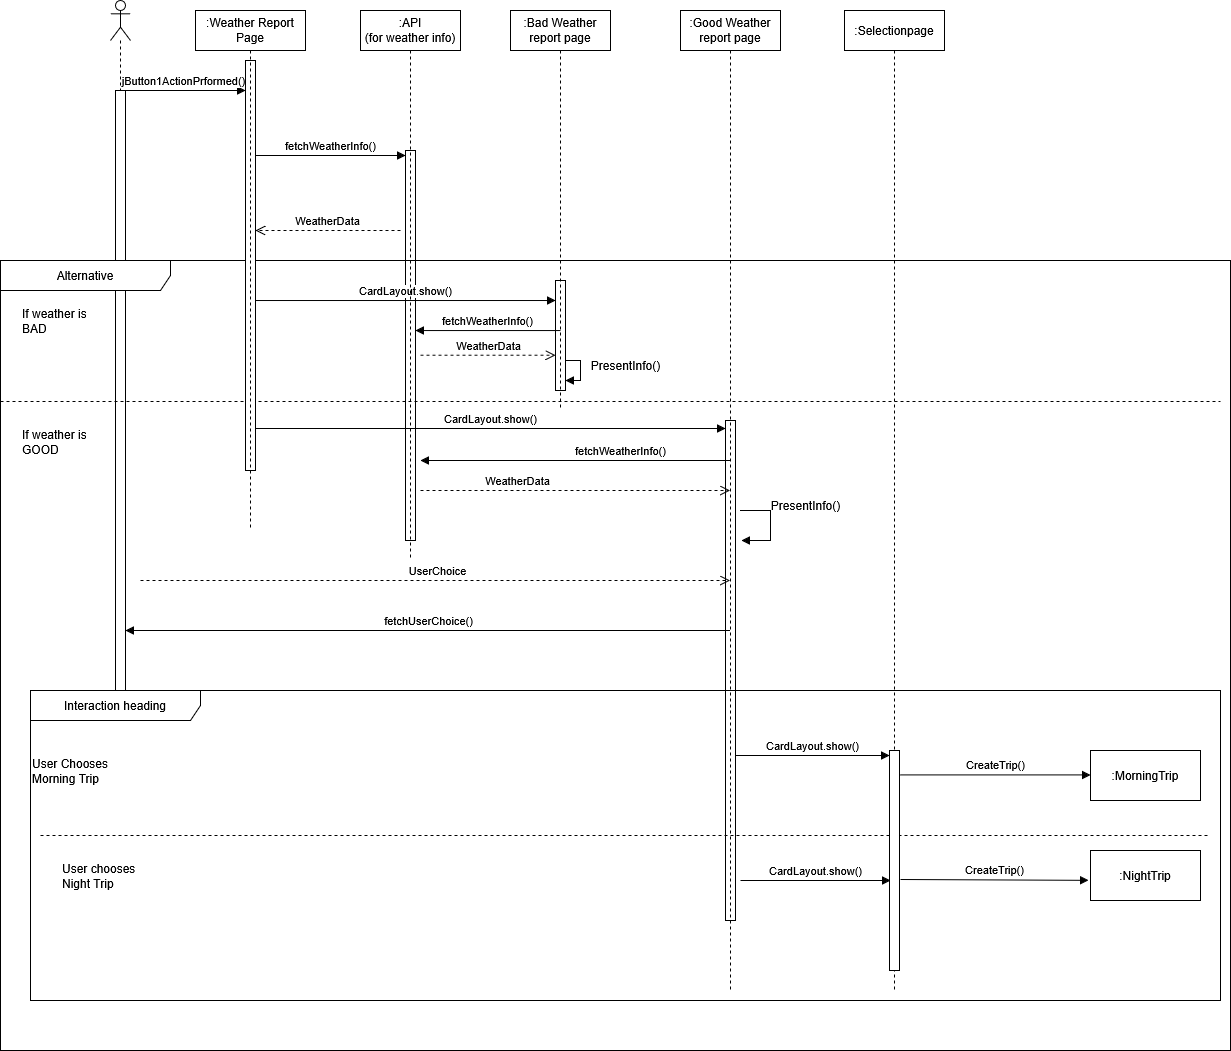

The diagram above was exported from draw.io. Its source (the exported page's mxGraphModel, read from the mxfile embedded in the PNG):
<mxGraphModel dx="1620" dy="750" grid="1" gridSize="10" guides="1" tooltips="1" connect="1" arrows="1" fold="1" page="1" pageScale="1" pageWidth="850" pageHeight="1100" math="0" shadow="0">
  <root>
    <mxCell id="0" />
    <mxCell id="1" parent="0" />
    <mxCell id="CMh_r47T7cLFM_LixM8--1" value="" style="shape=umlLifeline;perimeter=lifelinePerimeter;whiteSpace=wrap;html=1;container=1;dropTarget=0;collapsible=0;recursiveResize=0;outlineConnect=0;portConstraint=eastwest;newEdgeStyle={&quot;curved&quot;:0,&quot;rounded&quot;:0};participant=umlActor;" parent="1" vertex="1">
      <mxGeometry x="150" y="790" width="20" height="680" as="geometry" />
    </mxCell>
    <mxCell id="CMh_r47T7cLFM_LixM8--2" value="" style="html=1;points=[[0,0,0,0,5],[0,1,0,0,-5],[1,0,0,0,5],[1,1,0,0,-5]];perimeter=orthogonalPerimeter;outlineConnect=0;targetShapes=umlLifeline;portConstraint=eastwest;newEdgeStyle={&quot;curved&quot;:0,&quot;rounded&quot;:0};" parent="CMh_r47T7cLFM_LixM8--1" vertex="1">
      <mxGeometry x="5" y="90" width="10" height="610" as="geometry" />
    </mxCell>
    <mxCell id="CMh_r47T7cLFM_LixM8--5" value="jButton1ActionPrformed()" style="html=1;verticalAlign=bottom;endArrow=block;curved=0;rounded=0;" parent="1" target="CMh_r47T7cLFM_LixM8--31" edge="1">
      <mxGeometry width="80" relative="1" as="geometry">
        <mxPoint x="160" y="880" as="sourcePoint" />
        <mxPoint x="290" y="880" as="targetPoint" />
      </mxGeometry>
    </mxCell>
    <mxCell id="CMh_r47T7cLFM_LixM8--8" value="" style="html=1;points=[[0,0,0,0,5],[0,1,0,0,-5],[1,0,0,0,5],[1,1,0,0,-5]];perimeter=orthogonalPerimeter;outlineConnect=0;targetShapes=umlLifeline;portConstraint=eastwest;newEdgeStyle={&quot;curved&quot;:0,&quot;rounded&quot;:0};" parent="1" vertex="1">
      <mxGeometry x="445" y="940" width="10" height="390" as="geometry" />
    </mxCell>
    <mxCell id="CMh_r47T7cLFM_LixM8--9" value="fetchWeatherInfo()" style="html=1;verticalAlign=bottom;endArrow=block;curved=0;rounded=0;entryX=0;entryY=0;entryDx=0;entryDy=5;entryPerimeter=0;" parent="1" source="CMh_r47T7cLFM_LixM8--31" target="CMh_r47T7cLFM_LixM8--8" edge="1">
      <mxGeometry width="80" relative="1" as="geometry">
        <mxPoint x="305" y="910" as="sourcePoint" />
        <mxPoint x="441" y="911" as="targetPoint" />
        <mxPoint as="offset" />
      </mxGeometry>
    </mxCell>
    <mxCell id="CMh_r47T7cLFM_LixM8--10" value="WeatherData" style="html=1;verticalAlign=bottom;endArrow=open;dashed=1;endSize=8;curved=0;rounded=0;" parent="1" target="CMh_r47T7cLFM_LixM8--31" edge="1">
      <mxGeometry x="0.0074" relative="1" as="geometry">
        <mxPoint x="440" y="1020" as="sourcePoint" />
        <mxPoint x="500" y="1040" as="targetPoint" />
        <mxPoint as="offset" />
      </mxGeometry>
    </mxCell>
    <mxCell id="CMh_r47T7cLFM_LixM8--11" value="Alternative" style="shape=umlFrame;whiteSpace=wrap;html=1;pointerEvents=0;recursiveResize=0;container=1;collapsible=0;width=170;" parent="1" vertex="1">
      <mxGeometry x="40" y="1050" width="1230" height="790" as="geometry" />
    </mxCell>
    <mxCell id="CMh_r47T7cLFM_LixM8--12" value="&lt;div&gt;If weather is&amp;nbsp;&lt;/div&gt;&lt;div&gt;BAD&lt;/div&gt;" style="text;html=1;" parent="CMh_r47T7cLFM_LixM8--11" vertex="1">
      <mxGeometry width="100" height="20" relative="1" as="geometry">
        <mxPoint x="20" y="40" as="offset" />
      </mxGeometry>
    </mxCell>
    <mxCell id="CMh_r47T7cLFM_LixM8--13" value="&lt;div&gt;If weather is &lt;br&gt;&lt;/div&gt;&lt;div&gt;GOOD&lt;/div&gt;" style="line;strokeWidth=1;dashed=1;labelPosition=center;verticalLabelPosition=bottom;align=left;verticalAlign=top;spacingLeft=20;spacingTop=15;html=1;whiteSpace=wrap;" parent="CMh_r47T7cLFM_LixM8--11" vertex="1">
      <mxGeometry y="136" width="1220" height="10" as="geometry" />
    </mxCell>
    <mxCell id="CMh_r47T7cLFM_LixM8--15" value="CardLayout.show()" style="html=1;verticalAlign=bottom;endArrow=block;curved=0;rounded=0;" parent="CMh_r47T7cLFM_LixM8--11" edge="1">
      <mxGeometry width="80" relative="1" as="geometry">
        <mxPoint x="255" y="168" as="sourcePoint" />
        <mxPoint x="725" y="168" as="targetPoint" />
        <mxPoint as="offset" />
      </mxGeometry>
    </mxCell>
    <mxCell id="CMh_r47T7cLFM_LixM8--16" value="" style="html=1;points=[[0,0,0,0,5],[0,1,0,0,-5],[1,0,0,0,5],[1,1,0,0,-5]];perimeter=orthogonalPerimeter;outlineConnect=0;targetShapes=umlLifeline;portConstraint=eastwest;newEdgeStyle={&quot;curved&quot;:0,&quot;rounded&quot;:0};" parent="CMh_r47T7cLFM_LixM8--11" vertex="1">
      <mxGeometry x="725" y="160" width="10" height="500" as="geometry" />
    </mxCell>
    <mxCell id="CMh_r47T7cLFM_LixM8--19" value="PresentInfo()" style="text;html=1;align=center;verticalAlign=middle;resizable=0;points=[];autosize=1;strokeColor=none;fillColor=none;" parent="CMh_r47T7cLFM_LixM8--11" vertex="1">
      <mxGeometry x="580" y="90" width="90" height="30" as="geometry" />
    </mxCell>
    <mxCell id="CMh_r47T7cLFM_LixM8--20" value="" style="html=1;align=left;spacingLeft=2;endArrow=block;rounded=0;edgeStyle=orthogonalEdgeStyle;curved=0;rounded=0;" parent="CMh_r47T7cLFM_LixM8--11" edge="1">
      <mxGeometry relative="1" as="geometry">
        <mxPoint x="740" y="250" as="sourcePoint" />
        <Array as="points">
          <mxPoint x="770" y="250" />
          <mxPoint x="770" y="280" />
        </Array>
        <mxPoint x="741" y="280" as="targetPoint" />
      </mxGeometry>
    </mxCell>
    <mxCell id="CMh_r47T7cLFM_LixM8--21" value="WeatherData" style="html=1;verticalAlign=bottom;endArrow=open;dashed=1;endSize=8;curved=0;rounded=0;" parent="CMh_r47T7cLFM_LixM8--11" target="CMh_r47T7cLFM_LixM8--48" edge="1">
      <mxGeometry x="-0.3722" relative="1" as="geometry">
        <mxPoint x="420" y="230" as="sourcePoint" />
        <mxPoint x="700" y="230" as="targetPoint" />
        <mxPoint as="offset" />
      </mxGeometry>
    </mxCell>
    <mxCell id="CMh_r47T7cLFM_LixM8--22" value="fetchWeatherInfo()" style="html=1;verticalAlign=bottom;endArrow=block;curved=0;rounded=0;" parent="CMh_r47T7cLFM_LixM8--11" source="CMh_r47T7cLFM_LixM8--48" edge="1">
      <mxGeometry x="-0.2924" width="80" relative="1" as="geometry">
        <mxPoint x="690" y="200" as="sourcePoint" />
        <mxPoint x="420" y="200" as="targetPoint" />
        <mxPoint as="offset" />
      </mxGeometry>
    </mxCell>
    <mxCell id="CMh_r47T7cLFM_LixM8--23" value="PresentInfo()" style="text;html=1;align=center;verticalAlign=middle;resizable=0;points=[];autosize=1;strokeColor=none;fillColor=none;" parent="CMh_r47T7cLFM_LixM8--11" vertex="1">
      <mxGeometry x="760" y="230" width="90" height="30" as="geometry" />
    </mxCell>
    <mxCell id="CMh_r47T7cLFM_LixM8--24" value="Interaction heading" style="shape=umlFrame;whiteSpace=wrap;html=1;pointerEvents=0;recursiveResize=0;container=1;collapsible=0;width=170;" parent="CMh_r47T7cLFM_LixM8--11" vertex="1">
      <mxGeometry x="30" y="430" width="1190" height="310" as="geometry" />
    </mxCell>
    <mxCell id="CMh_r47T7cLFM_LixM8--25" value="&lt;div&gt;User Chooses&lt;/div&gt;&lt;div&gt;Morning Trip&lt;/div&gt;" style="text;html=1;" parent="CMh_r47T7cLFM_LixM8--24" vertex="1">
      <mxGeometry width="100" height="20" relative="1" as="geometry">
        <mxPoint y="60" as="offset" />
      </mxGeometry>
    </mxCell>
    <mxCell id="CMh_r47T7cLFM_LixM8--26" value="&lt;div&gt;User chooses&amp;nbsp;&lt;/div&gt;&lt;div&gt;Night Trip&lt;/div&gt;" style="line;strokeWidth=1;dashed=1;labelPosition=center;verticalLabelPosition=bottom;align=left;verticalAlign=top;spacingLeft=20;spacingTop=15;html=1;whiteSpace=wrap;" parent="CMh_r47T7cLFM_LixM8--24" vertex="1">
      <mxGeometry x="10" y="140" width="1170" height="10" as="geometry" />
    </mxCell>
    <mxCell id="CMh_r47T7cLFM_LixM8--27" value="CardLayout.show()" style="html=1;verticalAlign=bottom;endArrow=block;curved=0;rounded=0;entryX=0;entryY=0;entryDx=0;entryDy=5;entryPerimeter=0;" parent="CMh_r47T7cLFM_LixM8--24" edge="1">
      <mxGeometry width="80" relative="1" as="geometry">
        <mxPoint x="710" y="190" as="sourcePoint" />
        <mxPoint x="860" y="190" as="targetPoint" />
        <mxPoint as="offset" />
      </mxGeometry>
    </mxCell>
    <mxCell id="CMh_r47T7cLFM_LixM8--28" value="CreateTrip()" style="html=1;verticalAlign=bottom;endArrow=block;curved=0;rounded=0;entryX=-0.017;entryY=0.597;entryDx=0;entryDy=0;entryPerimeter=0;" parent="CMh_r47T7cLFM_LixM8--24" target="CMh_r47T7cLFM_LixM8--39" edge="1">
      <mxGeometry width="80" relative="1" as="geometry">
        <mxPoint x="870" y="189" as="sourcePoint" />
        <mxPoint x="1060" y="189" as="targetPoint" />
        <mxPoint as="offset" />
      </mxGeometry>
    </mxCell>
    <mxCell id="CMh_r47T7cLFM_LixM8--29" value="UserChoice" style="html=1;verticalAlign=bottom;endArrow=open;dashed=1;endSize=8;curved=0;rounded=0;" parent="CMh_r47T7cLFM_LixM8--11" target="CMh_r47T7cLFM_LixM8--48" edge="1">
      <mxGeometry x="0.0074" relative="1" as="geometry">
        <mxPoint x="140" y="320" as="sourcePoint" />
        <mxPoint x="710" y="320" as="targetPoint" />
        <mxPoint as="offset" />
      </mxGeometry>
    </mxCell>
    <mxCell id="CMh_r47T7cLFM_LixM8--30" value="fetchUserChoice()" style="html=1;verticalAlign=bottom;endArrow=block;curved=0;rounded=0;" parent="CMh_r47T7cLFM_LixM8--11" source="CMh_r47T7cLFM_LixM8--48" edge="1">
      <mxGeometry width="80" relative="1" as="geometry">
        <mxPoint x="690" y="370" as="sourcePoint" />
        <mxPoint x="125" y="370" as="targetPoint" />
        <mxPoint as="offset" />
      </mxGeometry>
    </mxCell>
    <mxCell id="CMh_r47T7cLFM_LixM8--31" value="" style="html=1;points=[[0,0,0,0,5],[0,1,0,0,-5],[1,0,0,0,5],[1,1,0,0,-5]];perimeter=orthogonalPerimeter;outlineConnect=0;targetShapes=umlLifeline;portConstraint=eastwest;newEdgeStyle={&quot;curved&quot;:0,&quot;rounded&quot;:0};" parent="CMh_r47T7cLFM_LixM8--11" vertex="1">
      <mxGeometry x="245" y="-200" width="10" height="410" as="geometry" />
    </mxCell>
    <mxCell id="CMh_r47T7cLFM_LixM8--39" value=":NightTrip" style="html=1;whiteSpace=wrap;" parent="CMh_r47T7cLFM_LixM8--11" vertex="1">
      <mxGeometry x="1090" y="590" width="110" height="50" as="geometry" />
    </mxCell>
    <mxCell id="CMh_r47T7cLFM_LixM8--48" value=":Good Weather report page" style="shape=umlLifeline;perimeter=lifelinePerimeter;whiteSpace=wrap;html=1;container=1;dropTarget=0;collapsible=0;recursiveResize=0;outlineConnect=0;portConstraint=eastwest;newEdgeStyle={&quot;curved&quot;:0,&quot;rounded&quot;:0};" parent="CMh_r47T7cLFM_LixM8--11" vertex="1">
      <mxGeometry x="680" y="-250" width="100" height="980" as="geometry" />
    </mxCell>
    <mxCell id="CMh_r47T7cLFM_LixM8--33" value="" style="html=1;points=[[0,0,0,0,5],[0,1,0,0,-5],[1,0,0,0,5],[1,1,0,0,-5]];perimeter=orthogonalPerimeter;outlineConnect=0;targetShapes=umlLifeline;portConstraint=eastwest;newEdgeStyle={&quot;curved&quot;:0,&quot;rounded&quot;:0};" parent="1" vertex="1">
      <mxGeometry x="595" y="1070" width="10" height="110" as="geometry" />
    </mxCell>
    <mxCell id="CMh_r47T7cLFM_LixM8--34" value="fetchWeatherInfo()" style="html=1;verticalAlign=bottom;endArrow=block;curved=0;rounded=0;exitX=0.5;exitY=0.455;exitDx=0;exitDy=0;exitPerimeter=0;" parent="1" source="CMh_r47T7cLFM_LixM8--33" target="CMh_r47T7cLFM_LixM8--8" edge="1">
      <mxGeometry width="80" relative="1" as="geometry">
        <mxPoint x="430" y="1130" as="sourcePoint" />
        <mxPoint x="570" y="1130" as="targetPoint" />
        <mxPoint as="offset" />
      </mxGeometry>
    </mxCell>
    <mxCell id="CMh_r47T7cLFM_LixM8--35" value="WeatherData" style="html=1;verticalAlign=bottom;endArrow=open;dashed=1;endSize=8;curved=0;rounded=0;exitX=1.5;exitY=0.571;exitDx=0;exitDy=0;exitPerimeter=0;" parent="1" edge="1">
      <mxGeometry x="0.0074" relative="1" as="geometry">
        <mxPoint x="460" y="1144.69" as="sourcePoint" />
        <mxPoint x="595" y="1144.69" as="targetPoint" />
        <mxPoint as="offset" />
      </mxGeometry>
    </mxCell>
    <mxCell id="CMh_r47T7cLFM_LixM8--36" value="CardLayout.show()" style="html=1;verticalAlign=bottom;endArrow=block;curved=0;rounded=0;entryX=0;entryY=0.182;entryDx=0;entryDy=0;entryPerimeter=0;" parent="1" source="CMh_r47T7cLFM_LixM8--31" target="CMh_r47T7cLFM_LixM8--33" edge="1">
      <mxGeometry width="80" relative="1" as="geometry">
        <mxPoint x="285" y="1110" as="sourcePoint" />
        <mxPoint x="575" y="1110" as="targetPoint" />
      </mxGeometry>
    </mxCell>
    <mxCell id="CMh_r47T7cLFM_LixM8--37" value="CardLayout.show()" style="html=1;verticalAlign=bottom;endArrow=block;curved=0;rounded=0;entryX=0;entryY=0;entryDx=0;entryDy=5;entryPerimeter=0;" parent="1" source="CMh_r47T7cLFM_LixM8--16" target="CMh_r47T7cLFM_LixM8--46" edge="1">
      <mxGeometry width="80" relative="1" as="geometry">
        <mxPoint x="660" y="1600" as="sourcePoint" />
        <mxPoint x="1100" y="1600" as="targetPoint" />
        <mxPoint as="offset" />
      </mxGeometry>
    </mxCell>
    <mxCell id="CMh_r47T7cLFM_LixM8--38" value=":MorningTrip" style="html=1;whiteSpace=wrap;" parent="1" vertex="1">
      <mxGeometry x="1130" y="1540" width="110" height="50" as="geometry" />
    </mxCell>
    <mxCell id="CMh_r47T7cLFM_LixM8--40" value="CreateTrip()" style="html=1;verticalAlign=bottom;endArrow=block;curved=0;rounded=0;entryX=0;entryY=0;entryDx=0;entryDy=5;entryPerimeter=0;" parent="1" edge="1">
      <mxGeometry width="80" relative="1" as="geometry">
        <mxPoint x="940" y="1564.41" as="sourcePoint" />
        <mxPoint x="1130" y="1564.41" as="targetPoint" />
        <mxPoint as="offset" />
      </mxGeometry>
    </mxCell>
    <mxCell id="CMh_r47T7cLFM_LixM8--45" value=":Selectionpage" style="shape=umlLifeline;perimeter=lifelinePerimeter;whiteSpace=wrap;html=1;container=1;dropTarget=0;collapsible=0;recursiveResize=0;outlineConnect=0;portConstraint=eastwest;newEdgeStyle={&quot;curved&quot;:0,&quot;rounded&quot;:0};" parent="1" vertex="1">
      <mxGeometry x="884" y="800" width="100" height="980" as="geometry" />
    </mxCell>
    <mxCell id="CMh_r47T7cLFM_LixM8--46" value="" style="html=1;points=[[0,0,0,0,5],[0,1,0,0,-5],[1,0,0,0,5],[1,1,0,0,-5]];perimeter=orthogonalPerimeter;outlineConnect=0;targetShapes=umlLifeline;portConstraint=eastwest;newEdgeStyle={&quot;curved&quot;:0,&quot;rounded&quot;:0};" parent="CMh_r47T7cLFM_LixM8--45" vertex="1">
      <mxGeometry x="45" y="740" width="10" height="220" as="geometry" />
    </mxCell>
    <mxCell id="kHR4wdTg7dmJQ8iSeUxn-1" value=":Bad Weather report page" style="shape=umlLifeline;perimeter=lifelinePerimeter;whiteSpace=wrap;html=1;container=1;dropTarget=0;collapsible=0;recursiveResize=0;outlineConnect=0;portConstraint=eastwest;newEdgeStyle={&quot;curved&quot;:0,&quot;rounded&quot;:0};" parent="1" vertex="1">
      <mxGeometry x="550" y="800" width="100" height="400" as="geometry" />
    </mxCell>
    <mxCell id="kHR4wdTg7dmJQ8iSeUxn-2" value=":Weather Report Page" style="shape=umlLifeline;perimeter=lifelinePerimeter;whiteSpace=wrap;html=1;container=1;dropTarget=0;collapsible=0;recursiveResize=0;outlineConnect=0;portConstraint=eastwest;newEdgeStyle={&quot;curved&quot;:0,&quot;rounded&quot;:0};" parent="1" vertex="1">
      <mxGeometry x="235" y="800" width="110" height="520" as="geometry" />
    </mxCell>
    <mxCell id="kHR4wdTg7dmJQ8iSeUxn-3" value=":API&lt;div&gt;(for weather info)&lt;/div&gt;" style="shape=umlLifeline;perimeter=lifelinePerimeter;whiteSpace=wrap;html=1;container=1;dropTarget=0;collapsible=0;recursiveResize=0;outlineConnect=0;portConstraint=eastwest;newEdgeStyle={&quot;curved&quot;:0,&quot;rounded&quot;:0};" parent="1" vertex="1">
      <mxGeometry x="400" y="800" width="100" height="550" as="geometry" />
    </mxCell>
    <mxCell id="kHR4wdTg7dmJQ8iSeUxn-5" value="" style="html=1;align=left;spacingLeft=2;endArrow=block;rounded=0;edgeStyle=orthogonalEdgeStyle;curved=0;rounded=0;" parent="1" edge="1">
      <mxGeometry relative="1" as="geometry">
        <mxPoint x="605" y="1150" as="sourcePoint" />
        <Array as="points">
          <mxPoint x="620" y="1150" />
          <mxPoint x="620" y="1170" />
        </Array>
        <mxPoint x="605" y="1170" as="targetPoint" />
      </mxGeometry>
    </mxCell>
  </root>
</mxGraphModel>